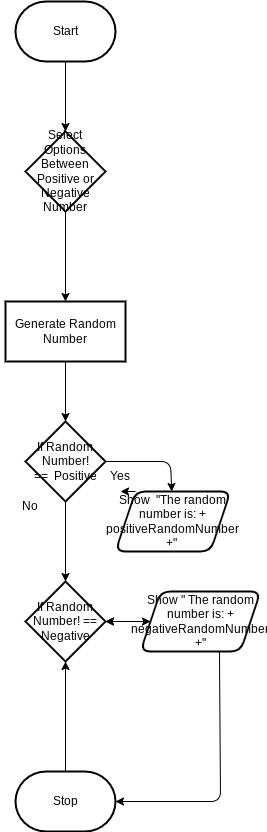

The diagram above was exported from draw.io. Its source (the exported page's mxGraphModel, read from the mxfile embedded in the PNG):
<mxGraphModel dx="766" dy="325" grid="1" gridSize="10" guides="1" tooltips="1" connect="1" arrows="1" fold="1" page="1" pageScale="1" pageWidth="850" pageHeight="1100" math="0" shadow="0">
  <root>
    <mxCell id="0" />
    <mxCell id="1" parent="0" />
    <mxCell id="8" value="" style="edgeStyle=none;html=1;" parent="1" source="2" target="7" edge="1">
      <mxGeometry relative="1" as="geometry" />
    </mxCell>
    <mxCell id="2" value="Start" style="strokeWidth=2;html=1;shape=mxgraph.flowchart.terminator;whiteSpace=wrap;" parent="1" vertex="1">
      <mxGeometry x="325" y="30" width="100" height="60" as="geometry" />
    </mxCell>
    <mxCell id="10" value="" style="edgeStyle=none;html=1;" parent="1" source="7" target="9" edge="1">
      <mxGeometry relative="1" as="geometry" />
    </mxCell>
    <mxCell id="7" value="Select Options Between Positive or Negative Number" style="rhombus;whiteSpace=wrap;html=1;strokeWidth=2;" parent="1" vertex="1">
      <mxGeometry x="335" y="160" width="80" height="80" as="geometry" />
    </mxCell>
    <mxCell id="14" value="" style="edgeStyle=none;html=1;" parent="1" source="9" target="13" edge="1">
      <mxGeometry relative="1" as="geometry" />
    </mxCell>
    <mxCell id="9" value="Generate Random Number" style="whiteSpace=wrap;html=1;strokeWidth=2;" parent="1" vertex="1">
      <mxGeometry x="315" y="330" width="120" height="60" as="geometry" />
    </mxCell>
    <mxCell id="16" value="" style="edgeStyle=none;html=1;" parent="1" source="13" target="15" edge="1">
      <mxGeometry relative="1" as="geometry">
        <Array as="points">
          <mxPoint x="480" y="490" />
        </Array>
      </mxGeometry>
    </mxCell>
    <mxCell id="24" value="" style="edgeStyle=none;html=1;" parent="1" source="13" target="23" edge="1">
      <mxGeometry relative="1" as="geometry" />
    </mxCell>
    <mxCell id="13" value="If Random Number!&lt;div&gt;==&amp;nbsp; Positive&lt;/div&gt;" style="rhombus;whiteSpace=wrap;html=1;strokeWidth=2;" parent="1" vertex="1">
      <mxGeometry x="335" y="450" width="80" height="80" as="geometry" />
    </mxCell>
    <mxCell id="15" value="Show&amp;nbsp; &quot;The random number is: + positiveRandomNumber +&quot;&amp;nbsp;" style="shape=parallelogram;perimeter=parallelogramPerimeter;whiteSpace=wrap;html=1;fixedSize=1;strokeWidth=2;rounded=1;" parent="1" vertex="1">
      <mxGeometry x="425" y="520" width="115" height="60" as="geometry" />
    </mxCell>
    <mxCell id="17" value="Yes" style="text;strokeColor=none;align=center;fillColor=none;html=1;verticalAlign=middle;whiteSpace=wrap;rounded=0;" parent="1" vertex="1">
      <mxGeometry x="400" y="490" width="60" height="30" as="geometry" />
    </mxCell>
    <mxCell id="20" value="No" style="text;strokeColor=none;align=center;fillColor=none;html=1;verticalAlign=middle;whiteSpace=wrap;rounded=0;" parent="1" vertex="1">
      <mxGeometry x="310" y="520" width="60" height="30" as="geometry" />
    </mxCell>
    <mxCell id="26" value="" style="edgeStyle=none;html=1;" parent="1" source="23" target="25" edge="1">
      <mxGeometry relative="1" as="geometry" />
    </mxCell>
    <mxCell id="23" value="If Random Number! == Negative" style="rhombus;whiteSpace=wrap;html=1;strokeWidth=2;" parent="1" vertex="1">
      <mxGeometry x="335" y="610" width="80" height="80" as="geometry" />
    </mxCell>
    <mxCell id="28" value="" style="edgeStyle=none;html=1;entryX=1;entryY=0.5;entryDx=0;entryDy=0;entryPerimeter=0;exitX=0.658;exitY=0.946;exitDx=0;exitDy=0;exitPerimeter=0;" parent="1" source="25" target="29" edge="1">
      <mxGeometry relative="1" as="geometry">
        <mxPoint x="495" y="830" as="targetPoint" />
        <Array as="points">
          <mxPoint x="530" y="830" />
        </Array>
      </mxGeometry>
    </mxCell>
    <mxCell id="31" value="" style="edgeStyle=none;html=1;" parent="1" source="25" target="23" edge="1">
      <mxGeometry relative="1" as="geometry" />
    </mxCell>
    <mxCell id="32" value="" style="edgeStyle=none;html=1;" parent="1" source="25" target="23" edge="1">
      <mxGeometry relative="1" as="geometry" />
    </mxCell>
    <mxCell id="25" value="Show &quot; The random number is: + negativeRandomNumber +&quot;" style="shape=parallelogram;perimeter=parallelogramPerimeter;whiteSpace=wrap;html=1;fixedSize=1;strokeWidth=2;rounded=1;" parent="1" vertex="1">
      <mxGeometry x="450" y="620" width="120" height="60" as="geometry" />
    </mxCell>
    <mxCell id="30" value="" style="edgeStyle=none;html=1;" parent="1" source="29" target="23" edge="1">
      <mxGeometry relative="1" as="geometry" />
    </mxCell>
    <mxCell id="29" value="Stop" style="strokeWidth=2;html=1;shape=mxgraph.flowchart.terminator;whiteSpace=wrap;" parent="1" vertex="1">
      <mxGeometry x="325" y="800" width="100" height="60" as="geometry" />
    </mxCell>
    <mxCell id="33" style="edgeStyle=none;html=1;exitX=0.75;exitY=1;exitDx=0;exitDy=0;entryX=0.5;entryY=1;entryDx=0;entryDy=0;" parent="1" source="17" target="17" edge="1">
      <mxGeometry relative="1" as="geometry" />
    </mxCell>
  </root>
</mxGraphModel>